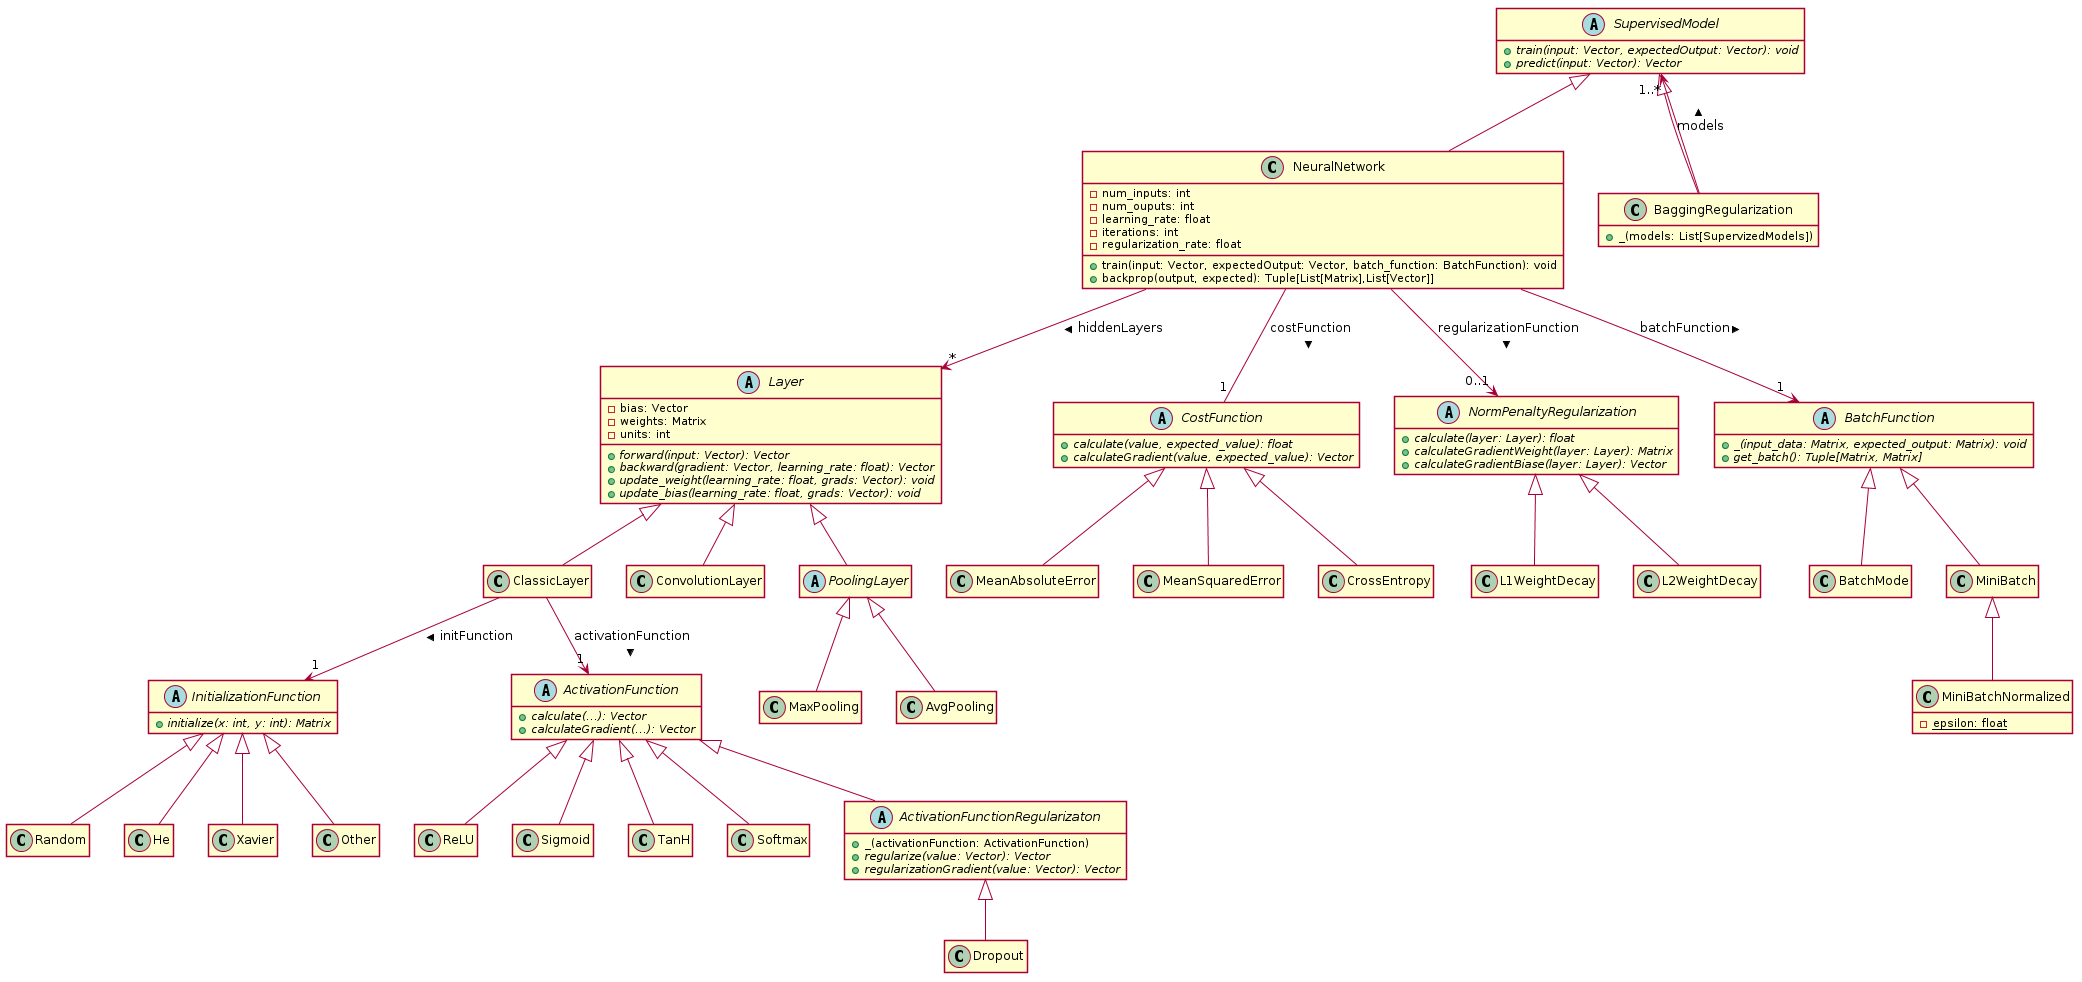

The diagram above was rendered by PlantUML. Its source (embedded in the PNG):
@startuml
!pragma teoz true
skinparam shadowing false
hide empty members

abstract class SupervisedModel {
      {abstract} + train(input: Vector, expectedOutput: Vector): void
      {abstract} + predict(input: Vector): Vector
}

class NeuralNetwork {
      - num_inputs: int
      - num_ouputs: int
      - learning_rate: float
      - iterations: int
      - regularization_rate: float

      + train(input: Vector, expectedOutput: Vector, batch_function: BatchFunction): void
      + backprop(output, expected): Tuple[List[Matrix],List[Vector]]
}

SupervisedModel <|-- NeuralNetwork

abstract class Layer {
      - bias: Vector
      - weights: Matrix
      - units: int
      
      {abstract} + forward(input: Vector): Vector
      {abstract} + backward(gradient: Vector, learning_rate: float): Vector
      {abstract} + update_weight(learning_rate: float, grads: Vector): void
      {abstract} + update_bias(learning_rate: float, grads: Vector): void
}

class ClassicLayer
class ConvolutionLayer
abstract class PoolingLayer

Layer <|-- ClassicLayer
Layer <|-- ConvolutionLayer
Layer <|-- PoolingLayer

class MaxPooling
class AvgPooling

PoolingLayer <|-- MaxPooling
PoolingLayer <|-- AvgPooling

abstract class InitializationFunction {
	 {abstract} + initialize(x: int, y: int): Matrix
}

ClassicLayer --> "1" InitializationFunction: initFunction >

class Random
class He
class Xavier
class Other

InitializationFunction <|-- Random
InitializationFunction <|-- He
InitializationFunction <|-- Xavier
InitializationFunction <|-- Other

abstract class CostFunction {
      {abstract} + calculate(value, expected_value): float
      {abstract} + calculateGradient(value, expected_value): Vector
}

abstract class ActivationFunction {
      {abstract} + calculate(...): Vector
      {abstract} + calculateGradient(...): Vector
}

NeuralNetwork -- "1" CostFunction : costFunction >
NeuralNetwork --> "*" Layer : hiddenLayers >

ClassicLayer --> "1" ActivationFunction : activationFunction >


CostFunction <|-- MeanAbsoluteError
CostFunction <|-- MeanSquaredError
CostFunction <|-- CrossEntropy

ActivationFunction <|-- ReLU
ActivationFunction <|-- Sigmoid
ActivationFunction <|-- TanH
ActivationFunction <|-- Softmax


abstract class ActivationFunctionRegularizaton {
	 + _(activationFunction: ActivationFunction)
	 {abstract} + regularize(value: Vector): Vector
	 {abstract} + regularizationGradient(value: Vector): Vector
}

class Dropout

ActivationFunction <|-- ActivationFunctionRegularizaton
ActivationFunctionRegularizaton <|-- Dropout

class BaggingRegularization {
      + _(models: List[SupervizedModels])
}

SupervisedModel <|-- BaggingRegularization
BaggingRegularization --> "1..*" SupervisedModel : models >

abstract class NormPenaltyRegularization {
	 {abstract} + calculate(layer: Layer): float
	 {abstract} + calculateGradientWeight(layer: Layer): Matrix
	 {abstract} + calculateGradientBiase(layer: Layer): Vector
}

NeuralNetwork --> "0..1" NormPenaltyRegularization: regularizationFunction >

class L1WeightDecay
class L2WeightDecay

NormPenaltyRegularization <|-- L1WeightDecay
NormPenaltyRegularization <|-- L2WeightDecay

abstract class BatchFunction {
	 {abstract} + _(input_data: Matrix, expected_output: Matrix): void
	 {abstract} + get_batch(): Tuple[Matrix, Matrix]
}

class BatchMode

class MiniBatch

class MiniBatchNormalized {
      {static} - epsilon: float
}

NeuralNetwork --> "1" BatchFunction: batchFunction >

BatchFunction <|-- BatchMode
BatchFunction <|-- MiniBatch
MiniBatch <|-- MiniBatchNormalized

@enduml